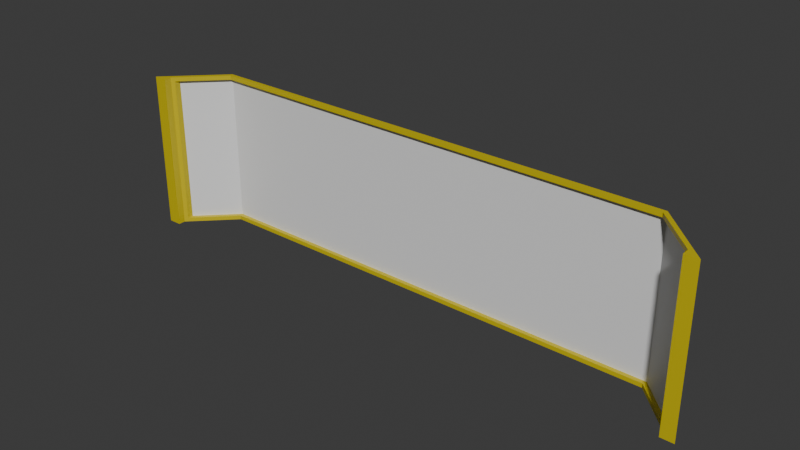 # Source: window_panoramic_11x1x3.blend  (saved by Blender 4.2.67; exported with 4.5.12 LTS)
import bpy
from mathutils import Matrix  # noqa: F401  (used for matrix-valued properties, if any)

bpy.ops.wm.read_factory_settings(use_empty=True)
scene = bpy.context.scene
scene.name = 'Scene'

# ---- collections
col_collection = bpy.data.collections.new('Collection'); scene.collection.children.link(col_collection)

# ---- materials (node trees are filled in below, after node groups)
mat_material = bpy.data.materials.new('Material')
mat_material.alpha_threshold = 0.0
mat_material.roughness = 0.5
mat_material.line_color = (0.0, 0.0, 0.0, 1.0)
mat_paintable = bpy.data.materials.new('paintable')
mat_paintable_1 = bpy.data.materials.new('paintable-1')
mat_paintable_2 = bpy.data.materials.new('paintable-2')
mat_materialglass = bpy.data.materials.new('MATERIALglass')

# ---- material node trees
mat_material.use_nodes = True; mat_material.node_tree.nodes.clear()
_N = mat_material.node_tree.nodes; _L = mat_material.node_tree.links
n0 = _N.new('ShaderNodeOutputMaterial'); n0.name = 'Material Output'; n0.location = (300, 300)
n1 = _N.new('ShaderNodeBsdfPrincipled'); n1.name = 'Principled BSDF'; n1.location = (10, 300)
n1.inputs[3].default_value = 1.45
_L.new(n1.outputs[0], n0.inputs[0])
n0.is_active_output = True
mat_paintable.use_nodes = True; mat_paintable.node_tree.nodes.clear()
_N = mat_paintable.node_tree.nodes; _L = mat_paintable.node_tree.links
n0 = _N.new('ShaderNodeBsdfPrincipled'); n0.name = 'プリンシプルBSDF'; n0.location = (10, 300)
n0.inputs[0].default_value = (1.0, 0.4969, 0.0, 1.0)
n1 = _N.new('ShaderNodeOutputMaterial'); n1.name = 'マテリアル出力'; n1.location = (300, 300)
_L.new(n0.outputs[0], n1.inputs[0])
n1.is_active_output = True
mat_paintable_1.use_nodes = True; mat_paintable_1.node_tree.nodes.clear()
_N = mat_paintable_1.node_tree.nodes; _L = mat_paintable_1.node_tree.links
n0 = _N.new('ShaderNodeBsdfPrincipled'); n0.name = 'プリンシプルBSDF'; n0.location = (10, 300)
n0.inputs[0].default_value = (0.6105, 0.491, 0.0, 1.0)
n1 = _N.new('ShaderNodeOutputMaterial'); n1.name = 'マテリアル出力'; n1.location = (300, 300)
_L.new(n0.outputs[0], n1.inputs[0])
n1.is_active_output = True
mat_paintable_2.use_nodes = True; mat_paintable_2.node_tree.nodes.clear()
_N = mat_paintable_2.node_tree.nodes; _L = mat_paintable_2.node_tree.links
n0 = _N.new('ShaderNodeBsdfPrincipled'); n0.name = 'プリンシプルBSDF'; n0.location = (10, 300)
n0.inputs[0].default_value = (0.2159, 0.491, 0.0, 1.0)
n1 = _N.new('ShaderNodeOutputMaterial'); n1.name = 'マテリアル出力'; n1.location = (300, 300)
_L.new(n0.outputs[0], n1.inputs[0])
n1.is_active_output = True
mat_materialglass.use_nodes = True; mat_materialglass.node_tree.nodes.clear()
_N = mat_materialglass.node_tree.nodes; _L = mat_materialglass.node_tree.links
n0 = _N.new('ShaderNodeBsdfPrincipled'); n0.name = 'プリンシプルBSDF'; n0.location = (10, 300)
n1 = _N.new('ShaderNodeOutputMaterial'); n1.name = 'マテリアル出力'; n1.location = (300, 300)
_L.new(n0.outputs[0], n1.inputs[0])
n1.is_active_output = True

# ---- world
world_world = bpy.data.worlds.new('World'); scene.world = world_world
world_world.use_nodes = True; world_world.node_tree.nodes.clear()
_N = world_world.node_tree.nodes; _L = world_world.node_tree.links
n0 = _N.new('ShaderNodeOutputWorld'); n0.name = 'World Output'; n0.location = (300, 300)
n1 = _N.new('ShaderNodeBackground'); n1.name = 'Background'; n1.location = (10, 300)
n1.inputs[0].default_value = (0.05088, 0.05088, 0.05088, 1.0)
_L.new(n1.outputs[0], n0.inputs[0])
n0.is_active_output = True
world_world.color = (0.05088, 0.05088, 0.05088)
world_world.sun_shadow_jitter_overblur = 0.0

# ---- meshes
me_cube = bpy.data.meshes.new('Cube')
me_cube.from_pydata([(1.125, 0.125, -0.105), (1.375, -0.125, -0.125), (-1.125, 0.125, -0.105), (-1.375, -0.125, -0.125), (-1.298, -0.04836, -0.105), (-1.312, -0.125, -0.125), (1.298, -0.04836, -0.105), (1.312, -0.125, -0.125), (1.117, 0.105, -0.105), (-1.117, 0.105, -0.105), (-1.298, -0.07664, -0.105), (1.298, -0.07664, -0.105), (1.125, 0.125, 0.605), (1.375, -0.125, 0.625), (-1.125, 0.125, 0.605), (-1.375, -0.125, 0.625), (-1.298, -0.04836, 0.605), (-1.312, -0.125, 0.625), (1.298, -0.04836, 0.605), (1.312, -0.125, 0.625), (1.117, 0.105, 0.605), (-1.117, 0.105, 0.605), (-1.298, -0.07664, 0.605), (1.298, -0.07664, 0.605), (1.125, 0.125, -0.125), (-1.125, 0.125, -0.125), (-1.312, -0.0625, -0.125), (1.312, -0.0625, -0.125), (1.125, 0.125, 0.625), (-1.125, 0.125, 0.625), (-1.312, -0.0625, 0.625), (1.312, -0.0625, 0.625), (1.117, 0.105, -0.125), (-1.117, 0.105, -0.125), (1.312, -0.09078, -0.125), (-1.312, -0.09078, -0.125), (1.117, 0.105, 0.625), (-1.117, 0.105, 0.625), (1.312, -0.09078, 0.625), (-1.312, -0.09078, 0.625)], [], [(27, 34, 32, 24), (32, 33, 25, 24), (33, 35, 26, 25), (7, 34, 27, 1), (26, 35, 5, 3), (31, 28, 36, 38), (36, 28, 29, 37), (37, 29, 30, 39), (19, 13, 31, 38), (30, 15, 17, 39), (2, 14, 12, 0), (35, 39, 17, 5), (4, 16, 22, 10), (5, 17, 15, 3), (4, 16, 14, 2), (1, 13, 19, 7), (7, 19, 38, 34), (0, 12, 18, 6), (0, 2, 9, 8), (10, 9, 2, 4), (27, 31, 13, 1), (3, 15, 30, 26), (0, 24, 25, 2), (2, 25, 26, 4), (6, 27, 24, 0), (14, 29, 28, 12), (16, 30, 29, 14), (12, 28, 31, 18), (4, 26, 30, 16), (18, 31, 27, 6), (9, 33, 32, 8), (8, 32, 34, 11), (10, 35, 33, 9), (20, 36, 37, 21), (23, 38, 36, 20), (21, 37, 39, 22), (22, 39, 35, 10), (11, 34, 38, 23), (6, 0, 8, 11), (11, 23, 18, 6), (23, 20, 12, 18), (20, 21, 14, 12), (16, 14, 21, 22)])
me_cube.polygons.foreach_set('material_index', [2, 2, 2, 2, 2, 2, 2, 2, 2, 2, 4, 2, 2, 2, 4, 2, 2, 4, 2, 2, 3, 3, 1, 1, 1, 1, 1, 1, 1, 1, 2, 2, 2, 2, 2, 2, 2, 2, 2, 2, 2, 2, 2])
_uv = me_cube.uv_layers.new(name='UVMap')
_uv.uv.foreach_set('vector', [0.0, 0.0, 0.0, 0.0, 0.0, 0.0, 0.0, 0.0, 0.0, 0.0, 0.0, 0.0, 0.0, 0.0, 0.0, 0.0, 0.0, 0.0, 0.0, 0.0, 0.0, 0.0, 0.0, 0.0, 0.0, 0.0, 0.0, 0.0, 0.0, 0.0, 0.0, 0.0, 0.0, 0.0, 0.0, 0.0, 0.0, 0.0, 0.0, 0.0, 0.0, 0.0, 0.0, 0.0, 0.0, 0.0, 0.0, 0.0, 0.0, 0.0, 0.0, 0.0, 0.0, 0.0, 0.0, 0.0, 0.0, 0.0, 0.0, 0.0, 0.0, 0.0, 0.0, 0.0, 0.0, 0.0, 0.0, 0.0, 0.0, 0.0, 0.0, 0.0, 0.0, 0.0, 0.0, 0.0, 0.0, 0.0, 0.0, 0.0, 0.0, 0.0, 0.0, 0.0, 0.0, 0.0, 0.0, 0.0, 0.0, 0.0, 0.0, 0.0, 0.0, 0.0, 0.0, 0.0, 0.0, 0.0, 0.0, 0.0, 0.0, 0.0, 0.0, 0.0, 0.0, 0.0, 0.0, 0.0, 0.0, 0.0, 0.0, 0.0, 0.0, 0.0, 0.0, 0.0, 0.0, 0.0, 0.0, 0.0, 0.0, 0.0, 0.0, 0.0, 0.0, 0.0, 0.0, 0.0, 0.0, 0.0, 0.0, 0.0, 0.0, 0.0, 0.0, 0.0, 0.0, 0.0, 0.0, 0.0, 0.0, 0.0, 0.0, 0.0, 0.0, 0.0, 0.0, 0.0, 0.0, 0.0, 0.0, 0.0, 0.0, 0.0, 0.0, 0.0, 0.0, 0.0, 0.0, 0.0, 0.0, 0.0, 0.0, 0.0, 0.0, 0.0, 0.0, 0.0, 0.0, 0.0, 0.0, 0.0, 0.0, 0.0, 0.0, 0.0, 0.0, 0.0, 0.0, 0.0, 0.0, 0.0, 0.0, 0.0, 0.0, 0.0, 0.0, 0.0, 0.0, 0.0, 0.0, 0.0, 0.0, 0.0, 0.0, 0.0, 0.0, 0.0, 0.0, 0.0, 0.0, 0.0, 0.0, 0.0, 0.0, 0.0, 0.0, 0.0, 0.0, 0.0, 0.0, 0.0, 0.0, 0.0, 0.0, 0.0, 0.0, 0.0, 0.0, 0.0, 0.0, 0.0, 0.0, 0.0, 0.0, 0.0, 0.0, 0.0, 0.0, 0.0, 0.0, 0.0, 0.0, 0.0, 0.0, 0.0, 0.0, 0.0, 0.0, 0.0, 0.0, 0.0, 0.0, 0.0, 0.0, 0.0, 0.0, 0.0, 0.0, 0.0, 0.0, 0.0, 0.0, 0.0, 0.0, 0.0, 0.0, 0.0, 0.0, 0.0, 0.0, 0.0, 0.0, 0.0, 0.0, 0.0, 0.0, 0.0, 0.0, 0.0, 0.0, 0.0, 0.0, 0.0, 0.0, 0.0, 0.0, 0.0, 0.0, 0.0, 0.0, 0.0, 0.0, 0.0, 0.0, 0.0, 0.0, 0.0, 0.0, 0.0, 0.0, 0.0, 0.0, 0.0, 0.0, 0.0, 0.0, 0.0, 0.0, 0.0, 0.0, 0.0, 0.0, 0.0, 0.0, 0.0, 0.0, 0.0, 0.0, 0.0, 0.0, 0.0, 0.0, 0.0, 0.0, 0.0, 0.0, 0.0, 0.0, 0.0, 0.0, 0.0, 0.0, 0.0, 0.0, 0.0, 0.0, 0.0, 0.0, 0.0, 0.0, 0.0, 0.0, 0.0, 0.0, 0.0, 0.0, 0.0, 0.0, 0.0, 0.0, 0.0, 0.0, 0.0])
me_cube.materials.append(mat_material)
me_cube.materials.append(mat_paintable)
me_cube.materials.append(mat_paintable_1)
me_cube.materials.append(mat_paintable_2)
me_cube.materials.append(mat_materialglass)
me_cube.use_mirror_vertex_groups = False
me_cube.update()

# ---- objects
ob_cube = bpy.data.objects.new('Cube', me_cube)

# ---- transforms, parenting, visibility, modifiers, constraints
ob_cube.location = (0.0, 0.0, 0.0)
ob_cube.lock_rotations_4d = False
ob_cube.empty_display_type = 'ARROWS'
ob_cube.lineart.crease_threshold = 0.0

# ---- collection membership
col_collection.objects.link(ob_cube)

# ---- scene / render settings (as saved in the file)
scene.frame_start = 1; scene.frame_end = 250; scene.frame_set(1)
scene.render.engine = 'BLENDER_EEVEE_NEXT'
bpy.context.view_layer.update()

# ---- added for rendering (the .blend has no active camera and no usable light): camera, sun
cam_auto = bpy.data.cameras.new('AutoCamera')
cam_auto.lens = 50.0
cam_auto.sensor_width = 36.0
cam_auto.clip_end = 1000.0
ob_auto_camera = bpy.data.objects.new('AutoCamera', cam_auto)
scene.collection.objects.link(ob_auto_camera)
ob_auto_camera.location = (2.64742, -3.1769, 2.36794)
ob_auto_camera.rotation_euler = (1.09748, -7.21219e-08, 0.694738)
scene.camera = ob_auto_camera
light_auto_sun = bpy.data.lights.new('AutoSun', 'SUN')
light_auto_sun.energy = 3.0
light_auto_sun.angle = 0.0523599
ob_auto_sun = bpy.data.objects.new('AutoSun', light_auto_sun)
scene.collection.objects.link(ob_auto_sun)
ob_auto_sun.rotation_euler = (0.872665, 0.174533, 0.523599)
bpy.context.view_layer.update()
